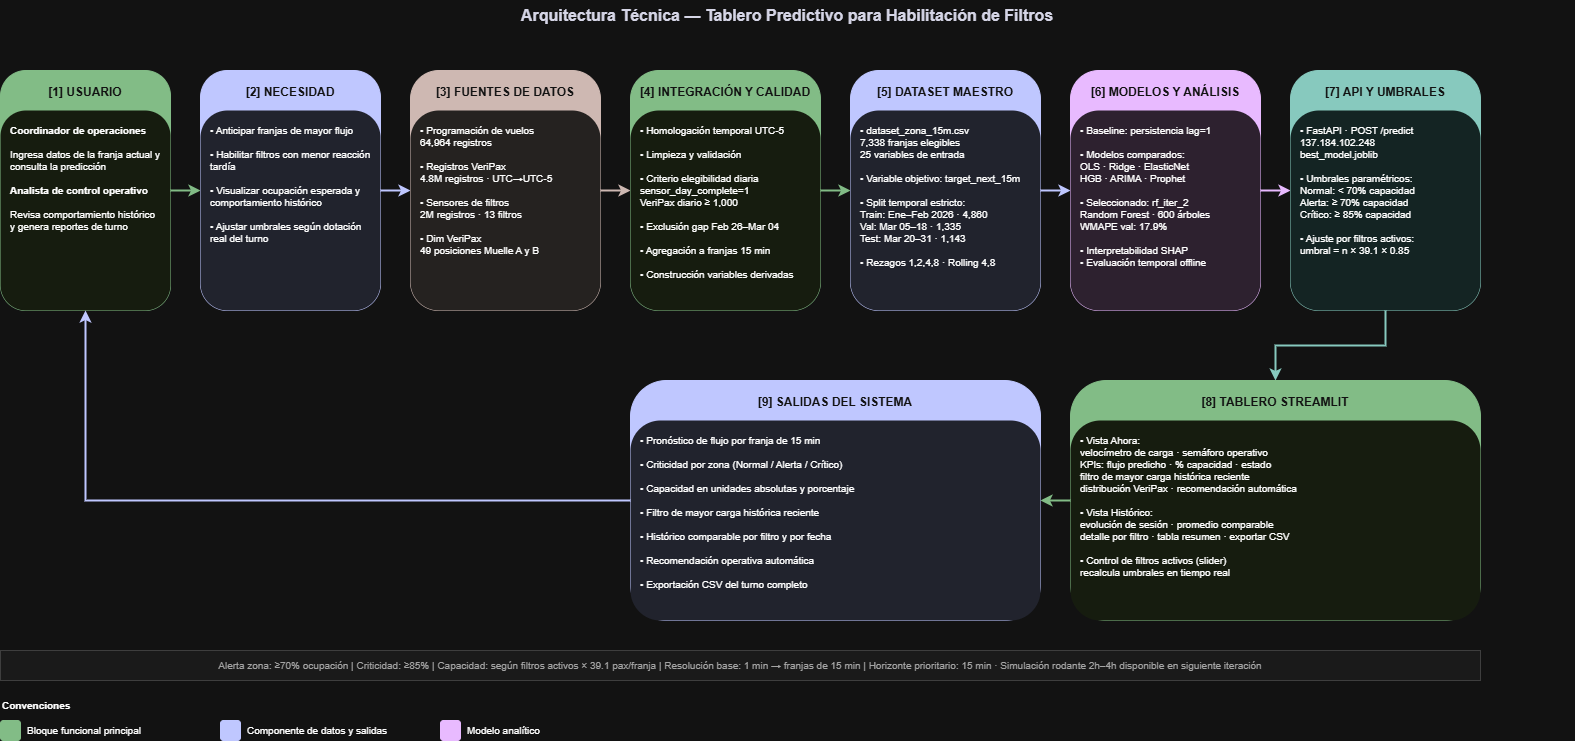

The diagram above was exported from draw.io. Its source (the exported page's mxGraphModel, read from the mxfile embedded in the PNG):
<mxGraphModel dx="1645" dy="995" grid="1" gridSize="10" guides="1" tooltips="1" connect="1" arrows="1" fold="1" page="1" pageScale="1" pageWidth="1654" pageHeight="1169" math="0" shadow="0">
  <root>
    <mxCell id="0" />
    <mxCell id="1" parent="0" />
    <mxCell id="title" parent="1" style="text;html=1;strokeColor=none;fillColor=none;align=center;verticalAlign=middle;whiteSpace=wrap;rounded=0;fontSize=16;fontStyle=1;fontColor=#1a1a2e;" value="Arquitectura Técnica — Tablero Predictivo para Habilitación de Filtros" vertex="1">
      <mxGeometry height="30" width="1574" x="40" y="20" as="geometry" />
    </mxCell>
    <mxCell id="b1" parent="1" style="rounded=1;whiteSpace=wrap;html=1;fillColor=#1B5E20;strokeColor=#1B5E20;fontColor=#ffffff;fontStyle=1;fontSize=12;verticalAlign=top;spacingTop=8;" value="[1] USUARIO" vertex="1">
      <mxGeometry height="240" width="170" x="40" y="90" as="geometry" />
    </mxCell>
    <mxCell id="b1c" parent="1" style="text;html=1;strokeColor=none;fillColor=#f1f8e9;align=left;verticalAlign=top;whiteSpace=wrap;rounded=1;fontSize=10;spacingLeft=8;spacingRight=8;spacingTop=8;" value="&lt;b&gt;Coordinador de operaciones&lt;/b&gt;&lt;br&gt;&lt;br&gt;Ingresa datos de la franja actual y consulta la predicción&lt;br&gt;&lt;br&gt;&lt;b&gt;Analista de control operativo&lt;/b&gt;&lt;br&gt;&lt;br&gt;Revisa comportamiento histórico y genera reportes de turno" vertex="1">
      <mxGeometry height="200" width="170" x="40" y="130" as="geometry" />
    </mxCell>
    <mxCell id="a12" edge="1" parent="1" source="b1" style="edgeStyle=orthogonalEdgeStyle;rounded=0;orthogonalLoop=1;jettySize=auto;exitX=1;exitY=0.5;exitDx=0;exitDy=0;entryX=0;entryY=0.5;entryDx=0;entryDy=0;strokeColor=#1B5E20;strokeWidth=2;fillColor=#1B5E20;" target="b2">
      <mxGeometry relative="1" as="geometry" />
    </mxCell>
    <mxCell id="b2" parent="1" style="rounded=1;whiteSpace=wrap;html=1;fillColor=#1a237e;strokeColor=#1a237e;fontColor=#ffffff;fontStyle=1;fontSize=12;verticalAlign=top;spacingTop=8;" value="[2] NECESIDAD" vertex="1">
      <mxGeometry height="240" width="180" x="240" y="90" as="geometry" />
    </mxCell>
    <mxCell id="b2c" parent="1" style="text;html=1;strokeColor=none;fillColor=#e8eaf6;align=left;verticalAlign=top;whiteSpace=wrap;rounded=1;fontSize=10;spacingLeft=8;spacingRight=8;spacingTop=8;" value="• Anticipar franjas de mayor flujo&lt;br&gt;&lt;br&gt;• Habilitar filtros con menor reacción tardía&lt;br&gt;&lt;br&gt;• Visualizar ocupación esperada y comportamiento histórico&lt;br&gt;&lt;br&gt;• Ajustar umbrales según dotación real del turno" vertex="1">
      <mxGeometry height="200" width="180" x="240" y="130" as="geometry" />
    </mxCell>
    <mxCell id="a23" edge="1" parent="1" source="b2" style="edgeStyle=orthogonalEdgeStyle;rounded=0;strokeColor=#1a237e;strokeWidth=2;fillColor=#1a237e;" target="b3">
      <mxGeometry relative="1" as="geometry" />
    </mxCell>
    <mxCell id="b3" parent="1" style="rounded=1;whiteSpace=wrap;html=1;fillColor=#4E342E;strokeColor=#4E342E;fontColor=#ffffff;fontStyle=1;fontSize=12;verticalAlign=top;spacingTop=8;" value="[3] FUENTES DE DATOS" vertex="1">
      <mxGeometry height="240" width="190" x="450" y="90" as="geometry" />
    </mxCell>
    <mxCell id="b3c" parent="1" style="text;html=1;strokeColor=none;fillColor=#efebe9;align=left;verticalAlign=top;whiteSpace=wrap;rounded=1;fontSize=10;spacingLeft=8;spacingRight=8;spacingTop=8;" value="• Programación de vuelos&lt;br&gt;  64,964 registros&lt;br&gt;&lt;br&gt;• Registros VeriPax&lt;br&gt;  4.8M registros · UTC→UTC-5&lt;br&gt;&lt;br&gt;• Sensores de filtros&lt;br&gt;  2M registros · 13 filtros&lt;br&gt;&lt;br&gt;• Dim VeriPax&lt;br&gt;  49 posiciones Muelle A y B" vertex="1">
      <mxGeometry height="200" width="190" x="450" y="130" as="geometry" />
    </mxCell>
    <mxCell id="a34" edge="1" parent="1" source="b3" style="edgeStyle=orthogonalEdgeStyle;rounded=0;strokeColor=#4E342E;strokeWidth=2;fillColor=#4E342E;" target="b4">
      <mxGeometry relative="1" as="geometry" />
    </mxCell>
    <mxCell id="b4" parent="1" style="rounded=1;whiteSpace=wrap;html=1;fillColor=#1B5E20;strokeColor=#1B5E20;fontColor=#ffffff;fontStyle=1;fontSize=12;verticalAlign=top;spacingTop=8;" value="[4] INTEGRACIÓN Y CALIDAD" vertex="1">
      <mxGeometry height="240" width="190" x="670" y="90" as="geometry" />
    </mxCell>
    <mxCell id="b4c" parent="1" style="text;html=1;strokeColor=none;fillColor=#f1f8e9;align=left;verticalAlign=top;whiteSpace=wrap;rounded=1;fontSize=10;spacingLeft=8;spacingRight=8;spacingTop=8;" value="• Homologación temporal UTC-5&lt;br&gt;&lt;br&gt;• Limpieza y validación&lt;br&gt;&lt;br&gt;• Criterio elegibilidad diaria&lt;br&gt;  sensor_day_complete=1&lt;br&gt;  VeriPax diario ≥ 1,000&lt;br&gt;&lt;br&gt;• Exclusión gap Feb 26–Mar 04&lt;br&gt;&lt;br&gt;• Agregación a franjas 15 min&lt;br&gt;&lt;br&gt;• Construcción variables derivadas" vertex="1">
      <mxGeometry height="200" width="190" x="670" y="130" as="geometry" />
    </mxCell>
    <mxCell id="a45" edge="1" parent="1" source="b4" style="edgeStyle=orthogonalEdgeStyle;rounded=0;strokeColor=#1B5E20;strokeWidth=2;fillColor=#1B5E20;" target="b5">
      <mxGeometry relative="1" as="geometry" />
    </mxCell>
    <mxCell id="b5" parent="1" style="rounded=1;whiteSpace=wrap;html=1;fillColor=#1a237e;strokeColor=#1a237e;fontColor=#ffffff;fontStyle=1;fontSize=12;verticalAlign=top;spacingTop=8;" value="[5] DATASET MAESTRO" vertex="1">
      <mxGeometry height="240" width="190" x="890" y="90" as="geometry" />
    </mxCell>
    <mxCell id="b5c" parent="1" style="text;html=1;strokeColor=none;fillColor=#e8eaf6;align=left;verticalAlign=top;whiteSpace=wrap;rounded=1;fontSize=10;spacingLeft=8;spacingRight=8;spacingTop=8;" value="• dataset_zona_15m.csv&lt;br&gt;  7,338 franjas elegibles&lt;br&gt;  25 variables de entrada&lt;br&gt;&lt;br&gt;• Variable objetivo: target_next_15m&lt;br&gt;&lt;br&gt;• Split temporal estricto:&lt;br&gt;  Train: Ene–Feb 2026 · 4,860&lt;br&gt;  Val: Mar 05–18 · 1,335&lt;br&gt;  Test: Mar 20–31 · 1,143&lt;br&gt;&lt;br&gt;• Rezagos 1,2,4,8 · Rolling 4,8" vertex="1">
      <mxGeometry height="200" width="190" x="890" y="130" as="geometry" />
    </mxCell>
    <mxCell id="a56" edge="1" parent="1" source="b5" style="edgeStyle=orthogonalEdgeStyle;rounded=0;strokeColor=#1a237e;strokeWidth=2;fillColor=#1a237e;" target="b6">
      <mxGeometry relative="1" as="geometry" />
    </mxCell>
    <mxCell id="b6" parent="1" style="rounded=1;whiteSpace=wrap;html=1;fillColor=#4a148c;strokeColor=#4a148c;fontColor=#ffffff;fontStyle=1;fontSize=12;verticalAlign=top;spacingTop=8;" value="[6] MODELOS Y ANÁLISIS" vertex="1">
      <mxGeometry height="240" width="190" x="1110" y="90" as="geometry" />
    </mxCell>
    <mxCell id="b6c" parent="1" style="text;html=1;strokeColor=none;fillColor=#f3e5f5;align=left;verticalAlign=top;whiteSpace=wrap;rounded=1;fontSize=10;spacingLeft=8;spacingRight=8;spacingTop=8;" value="• Baseline: persistencia lag=1&lt;br&gt;&lt;br&gt;• Modelos comparados:&lt;br&gt;  OLS · Ridge · ElasticNet&lt;br&gt;  HGB · ARIMA · Prophet&lt;br&gt;&lt;br&gt;• Seleccionado: rf_iter_2&lt;br&gt;  Random Forest · 600 árboles&lt;br&gt;  WMAPE val: 17.9%&lt;br&gt;&lt;br&gt;• Interpretabilidad SHAP&lt;br&gt;• Evaluación temporal offline" vertex="1">
      <mxGeometry height="200" width="190" x="1110" y="130" as="geometry" />
    </mxCell>
    <mxCell id="a67" edge="1" parent="1" source="b6" style="edgeStyle=orthogonalEdgeStyle;rounded=0;strokeColor=#4a148c;strokeWidth=2;fillColor=#4a148c;" target="b7">
      <mxGeometry relative="1" as="geometry" />
    </mxCell>
    <mxCell id="b7" parent="1" style="rounded=1;whiteSpace=wrap;html=1;fillColor=#004D40;strokeColor=#004D40;fontColor=#ffffff;fontStyle=1;fontSize=12;verticalAlign=top;spacingTop=8;" value="[7] API Y UMBRALES" vertex="1">
      <mxGeometry height="240" width="190" x="1330" y="90" as="geometry" />
    </mxCell>
    <mxCell id="b7c" parent="1" style="text;html=1;strokeColor=none;fillColor=#e0f2f1;align=left;verticalAlign=top;whiteSpace=wrap;rounded=1;fontSize=10;spacingLeft=8;spacingRight=8;spacingTop=8;" value="• FastAPI · POST /predict&lt;br&gt;  137.184.102.248&lt;br&gt;  best_model.joblib&lt;br&gt;&lt;br&gt;• Umbrales paramétricos:&lt;br&gt;  Normal: &lt; 70% capacidad&lt;br&gt;  Alerta: ≥ 70% capacidad&lt;br&gt;  Crítico: ≥ 85% capacidad&lt;br&gt;&lt;br&gt;• Ajuste por filtros activos:&lt;br&gt;  umbral = n × 39.1 × 0.85" vertex="1">
      <mxGeometry height="200" width="190" x="1330" y="130" as="geometry" />
    </mxCell>
    <mxCell id="a78" edge="1" parent="1" source="b7" style="edgeStyle=orthogonalEdgeStyle;rounded=0;strokeColor=#004D40;strokeWidth=2;fillColor=#004D40;exitX=0.5;exitY=1;exitDx=0;exitDy=0;entryX=0.5;entryY=0;entryDx=0;entryDy=0;" target="b8">
      <mxGeometry relative="1" as="geometry" />
    </mxCell>
    <mxCell id="b8" parent="1" style="rounded=1;whiteSpace=wrap;html=1;fillColor=#1B5E20;strokeColor=#1B5E20;fontColor=#ffffff;fontStyle=1;fontSize=12;verticalAlign=top;spacingTop=8;" value="[8] TABLERO STREAMLIT" vertex="1">
      <mxGeometry height="240" width="410" x="1110" y="400" as="geometry" />
    </mxCell>
    <mxCell id="b8c" parent="1" style="text;html=1;strokeColor=none;fillColor=#f1f8e9;align=left;verticalAlign=top;whiteSpace=wrap;rounded=1;fontSize=10;spacingLeft=8;spacingRight=8;spacingTop=8;" value="• Vista Ahora:&lt;br&gt;  velocímetro de carga · semáforo operativo&lt;br&gt;  KPIs: flujo predicho · % capacidad · estado&lt;br&gt;  filtro de mayor carga histórica reciente&lt;br&gt;  distribución VeriPax · recomendación automática&lt;br&gt;&lt;br&gt;• Vista Histórico:&lt;br&gt;  evolución de sesión · promedio comparable&lt;br&gt;  detalle por filtro · tabla resumen · exportar CSV&lt;br&gt;&lt;br&gt;• Control de filtros activos (slider)&lt;br&gt;  recalcula umbrales en tiempo real" vertex="1">
      <mxGeometry height="200" width="410" x="1110" y="440" as="geometry" />
    </mxCell>
    <mxCell id="b9" parent="1" style="rounded=1;whiteSpace=wrap;html=1;fillColor=#1a237e;strokeColor=#1a237e;fontColor=#ffffff;fontStyle=1;fontSize=12;verticalAlign=top;spacingTop=8;" value="[9] SALIDAS DEL SISTEMA" vertex="1">
      <mxGeometry height="240" width="410" x="670" y="400" as="geometry" />
    </mxCell>
    <mxCell id="b9c" parent="1" style="text;html=1;strokeColor=none;fillColor=#e8eaf6;align=left;verticalAlign=top;whiteSpace=wrap;rounded=1;fontSize=10;spacingLeft=8;spacingRight=8;spacingTop=8;" value="• Pronóstico de flujo por franja de 15 min&lt;br&gt;&lt;br&gt;• Criticidad por zona (Normal / Alerta / Crítico)&lt;br&gt;&lt;br&gt;• Capacidad en unidades absolutas y porcentaje&lt;br&gt;&lt;br&gt;• Filtro de mayor carga histórica reciente&lt;br&gt;&lt;br&gt;• Histórico comparable por filtro y por fecha&lt;br&gt;&lt;br&gt;• Recomendación operativa automática&lt;br&gt;&lt;br&gt;• Exportación CSV del turno completo" vertex="1">
      <mxGeometry height="200" width="410" x="670" y="440" as="geometry" />
    </mxCell>
    <mxCell id="a89" edge="1" parent="1" source="b8" style="edgeStyle=orthogonalEdgeStyle;rounded=0;strokeColor=#1B5E20;strokeWidth=2;fillColor=#1B5E20;exitX=0;exitY=0.5;exitDx=0;exitDy=0;entryX=1;entryY=0.5;entryDx=0;entryDy=0;" target="b9">
      <mxGeometry relative="1" as="geometry" />
    </mxCell>
    <mxCell id="a9u" edge="1" parent="1" source="b9" style="edgeStyle=orthogonalEdgeStyle;rounded=0;strokeColor=#1a237e;strokeWidth=2;fillColor=#1a237e;exitX=0;exitY=0.5;exitDx=0;exitDy=0;entryX=0.5;entryY=1;entryDx=0;entryDy=0;" target="b1">
      <mxGeometry relative="1" as="geometry" />
    </mxCell>
    <mxCell id="footer" parent="1" style="text;html=1;strokeColor=#cccccc;fillColor=#f5f5f5;align=center;verticalAlign=middle;whiteSpace=wrap;rounded=0;fontSize=10;fontColor=#555555;" value="Alerta zona: ≥70% ocupación  |  Criticidad: ≥85%  |  Capacidad: según filtros activos × 39.1 pax/franja  |  Resolución base: 1 min → franjas de 15 min  |  Horizonte prioritario: 15 min · Simulación rodante 2h–4h disponible en siguiente iteración" vertex="1">
      <mxGeometry height="30" width="1480" x="40" y="670" as="geometry" />
    </mxCell>
    <mxCell id="conv_title" parent="1" style="text;html=1;strokeColor=none;fillColor=none;align=left;verticalAlign=middle;whiteSpace=wrap;rounded=0;fontSize=10;fontStyle=1;" value="Convenciones" vertex="1">
      <mxGeometry height="20" width="120" x="40" y="715" as="geometry" />
    </mxCell>
    <mxCell id="conv1" parent="1" style="rounded=1;whiteSpace=wrap;html=1;fillColor=#1B5E20;strokeColor=#1B5E20;" value="" vertex="1">
      <mxGeometry height="20" width="20" x="40" y="740" as="geometry" />
    </mxCell>
    <mxCell id="conv1t" parent="1" style="text;html=1;strokeColor=none;fillColor=none;align=left;verticalAlign=middle;fontSize=10;" value="Bloque funcional principal" vertex="1">
      <mxGeometry height="20" width="180" x="65" y="740" as="geometry" />
    </mxCell>
    <mxCell id="conv2" parent="1" style="rounded=1;whiteSpace=wrap;html=1;fillColor=#1a237e;strokeColor=#1a237e;" value="" vertex="1">
      <mxGeometry height="20" width="20" x="260" y="740" as="geometry" />
    </mxCell>
    <mxCell id="conv2t" parent="1" style="text;html=1;strokeColor=none;fillColor=none;align=left;verticalAlign=middle;fontSize=10;" value="Componente de datos y salidas" vertex="1">
      <mxGeometry height="20" width="180" x="285" y="740" as="geometry" />
    </mxCell>
    <mxCell id="conv3" parent="1" style="rounded=1;whiteSpace=wrap;html=1;fillColor=#4a148c;strokeColor=#4a148c;" value="" vertex="1">
      <mxGeometry height="20" width="20" x="480" y="740" as="geometry" />
    </mxCell>
    <mxCell id="conv3t" parent="1" style="text;html=1;strokeColor=none;fillColor=none;align=left;verticalAlign=middle;fontSize=10;" value="Modelo analítico" vertex="1">
      <mxGeometry height="20" width="180" x="505" y="740" as="geometry" />
    </mxCell>
  </root>
</mxGraphModel>